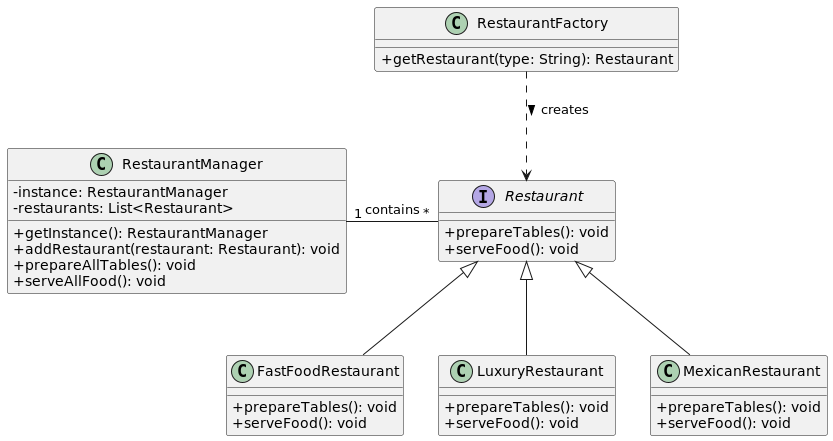

The diagram above was rendered by PlantUML. Its source (embedded in the PNG):
@startuml
' Estilo de las clases
skinparam classAttributeIconSize 0

' Interfaz Restaurant
interface Restaurant {
    +prepareTables(): void
    +serveFood(): void
}

' Clases concretas que implementan la interfaz Restaurant
class FastFoodRestaurant {
    +prepareTables(): void
    +serveFood(): void
}

class LuxuryRestaurant {
    +prepareTables(): void
    +serveFood(): void
}

class MexicanRestaurant {
    +prepareTables(): void
    +serveFood(): void
}

' Clase Factory para crear instancias de restaurantes
class RestaurantFactory {
    +getRestaurant(type: String): Restaurant
}

' Clase Singleton para la gestión de restaurantes
class RestaurantManager {
    -instance: RestaurantManager
    -restaurants: List<Restaurant>
    +getInstance(): RestaurantManager
    +addRestaurant(restaurant: Restaurant): void
    +prepareAllTables(): void
    +serveAllFood(): void
}

' Relaciones de implementación
FastFoodRestaurant -up-|> Restaurant
LuxuryRestaurant -up-|> Restaurant
MexicanRestaurant -up-|> Restaurant

' Relaciones de uso
RestaurantManager "1" -right- "*" Restaurant : contains
RestaurantFactory ..> Restaurant : creates >

@enduml